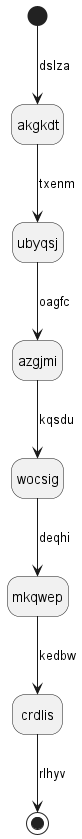

The diagram above was rendered by PlantUML. Its source (embedded in the PNG):
@startuml
hide empty description
state akgkdt
[*] --> akgkdt : dslza
akgkdt --> ubyqsj : txenm
ubyqsj --> azgjmi : oagfc
azgjmi --> wocsig : kqsdu
wocsig --> mkqwep : deqhi
mkqwep --> crdlis : kedbw
crdlis --> [*] : rlhyv
@enduml